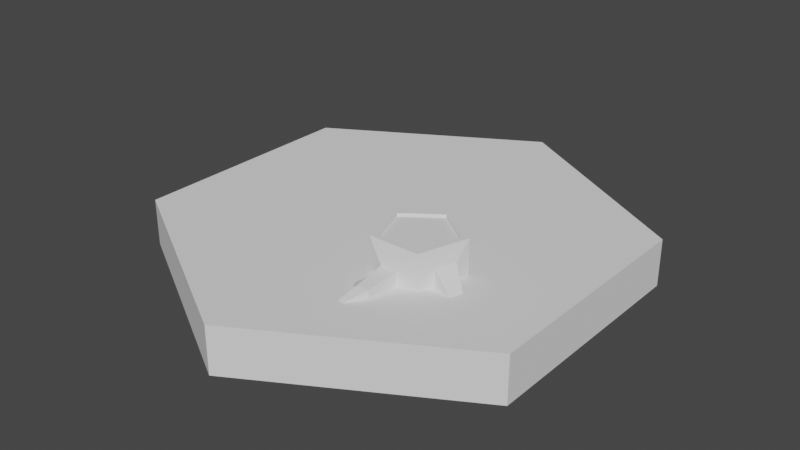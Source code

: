 # Source: emptyHexagon.blend  (saved by Blender 2.93.21; exported with 4.5.12 LTS)
import bpy
from mathutils import Matrix  # noqa: F401  (used for matrix-valued properties, if any)

bpy.ops.wm.read_factory_settings(use_empty=True)
scene = bpy.context.scene
scene.name = 'Scene'

# ---- world
world_world = bpy.data.worlds.new('World'); scene.world = world_world
world_world.use_nodes = True; world_world.node_tree.nodes.clear()
_N = world_world.node_tree.nodes; _L = world_world.node_tree.links
n0 = _N.new('ShaderNodeOutputWorld'); n0.name = 'World Output'; n0.location = (300, 300)
n1 = _N.new('ShaderNodeBackground'); n1.name = 'Background'; n1.location = (10, 300)
n1.inputs[0].default_value = (0.05088, 0.05088, 0.05088, 1.0)
_L.new(n1.outputs[0], n0.inputs[0])
n0.is_active_output = True
world_world.color = (0.05088, 0.05088, 0.05088)
world_world.use_sun_shadow = False
world_world.sun_shadow_jitter_overblur = 0.0

# ---- meshes
me_cylinder = bpy.data.meshes.new('Cylinder')
me_cylinder.from_pydata([(1.192e-08, 1.0, -1.0), (-1.192e-08, 1.0, 1.0), (0.866, 0.5, -1.0), (0.866, 0.5, 1.0), (0.866, -0.5, -1.0), (0.866, -0.5, 1.0), (-7.55e-08, -1.0, -1.0), (-9.934e-08, -1.0, 1.0), (-0.866, -0.5, -1.0), (-0.866, -0.5, 1.0), (-0.866, 0.5, -1.0), (-0.866, 0.5, 1.0)], [], [(0, 1, 3, 2), (2, 3, 5, 4), (4, 5, 7, 6), (6, 7, 9, 8), (3, 1, 11, 9, 7, 5), (8, 9, 11, 10), (10, 11, 1, 0), (0, 2, 4, 6, 8, 10)])
_uv = me_cylinder.uv_layers.new(name='UVMap')
_uv.uv.foreach_set('vector', [1.0, 0.5, 1.0, 1.0, 0.8333, 1.0, 0.8333, 0.5, 0.8333, 0.5, 0.8333, 1.0, 0.6667, 1.0, 0.6667, 0.5, 0.6667, 0.5, 0.6667, 1.0, 0.5, 1.0, 0.5, 0.5, 0.5, 0.5, 0.5, 1.0, 0.3333, 1.0, 0.3333, 0.5, 0.4578, 0.37, 0.25, 0.49, 0.04215, 0.37, 0.04215, 0.13, 0.25, 0.01, 0.4578, 0.13, 0.3333, 0.5, 0.3333, 1.0, 0.1667, 1.0, 0.1667, 0.5, 0.1667, 0.5, 0.1667, 1.0, -8.941e-08, 1.0, -8.941e-08, 0.5, 0.75, 0.49, 0.9578, 0.37, 0.9578, 0.13, 0.75, 0.01, 0.5422, 0.13, 0.5422, 0.37])
me_cylinder.use_remesh_fix_poles = True
me_cylinder.use_remesh_preserve_attributes = False
me_cylinder.update()
me_cylinder_001 = bpy.data.meshes.new('Cylinder.001')
me_cylinder_001.from_pydata([(0.0, 1.0, -1.0), (0.0, 1.0, 1.0), (0.9511, 0.309, -1.0), (0.9511, 0.309, 1.0), (0.5878, -0.809, -1.0), (0.5878, -0.809, 1.0), (-0.5878, -0.809, -1.0), (-0.5878, -0.809, 1.0), (-0.9511, 0.309, -1.0), (-0.9511, 0.309, 1.0), (0.7831, 0.2545, 1.0), (0.0, 0.8234, 1.0), (0.484, -0.6662, 1.0), (-0.484, -0.6662, 1.0), (-0.7831, 0.2545, 1.0), (0.8126, 0.2105, 0.8835), (0.02949, 0.7795, 0.8835), (0.5135, -0.7101, 0.8835), (-0.4545, -0.7101, 0.8835), (-0.7536, 0.2105, 0.8835), (0.8953, -0.01414, 0.1582), (0.8953, -0.01414, -0.6814), (0.7428, -0.4835, -0.6814), (0.7428, -0.4835, 0.1582), (1.828, -0.7235, -1.81), (1.828, -0.7235, -1.868), (1.818, -0.7558, -1.868), (1.818, -0.7558, -1.81), (-0.3123, 0.9025, -0.7077), (-0.3123, 0.9025, 0.1627), (-0.7262, 0.6018, 0.1627), (-0.7262, 0.6018, -0.7077), (-0.7618, 1.307, -0.948), (-0.7618, 1.307, -0.8741), (-0.7969, 1.282, -0.8741), (-0.7969, 1.282, -0.948), (0.5878, -0.809, 1.0), (0.5878, -0.809, -1.0), (-0.5878, -0.809, -1.0), (-0.5878, -0.809, 1.0), (0.1652, -0.9006, -0.02035), (0.1652, -0.9006, -0.687), (-0.2266, -0.9006, -0.687), (-0.2266, -0.9006, -0.02035), (0.05966, -1.584, -0.2763), (0.05966, -1.584, -0.7541), (-0.2212, -1.584, -0.7541), (-0.2212, -1.584, -0.2763), (-0.2206, -2.034, -0.6942), (-0.2206, -2.034, -0.8837), (-0.332, -2.034, -0.8837), (-0.332, -2.034, -0.6942), (-0.2168, -1.21, -0.1924), (-0.2168, -1.21, -0.6273), (-0.2132, -1.488, -0.3593), (-0.2132, -1.488, -0.671), (-0.5944, -1.26, -0.7404), (-0.5944, -1.26, -1.032), (-0.592, -1.447, -0.8523), (-0.592, -1.447, -1.061)], [], [(0, 1, 3, 2), (3, 5, 23, 20), (7, 6, 38, 39), (5, 3, 10, 12), (6, 7, 9, 8), (9, 1, 29, 30), (0, 2, 4, 6, 8), (14, 13, 18, 19), (1, 9, 14, 11), (3, 1, 11, 10), (7, 5, 12, 13), (9, 7, 13, 14), (15, 16, 19, 18, 17), (12, 10, 15, 17), (11, 14, 19, 16), (13, 12, 17, 18), (10, 11, 16, 15), (23, 22, 26, 27), (2, 3, 20, 21), (5, 4, 22, 23), (4, 2, 21, 22), (25, 24, 27, 26), (22, 21, 25, 26), (20, 23, 27, 24), (21, 20, 24, 25), (28, 31, 35, 32), (8, 9, 30, 31), (1, 0, 28, 29), (0, 8, 31, 28), (35, 34, 33, 32), (29, 28, 32, 33), (30, 29, 33, 34), (31, 30, 34, 35), (36, 39, 43, 40), (6, 4, 37, 38), (5, 7, 39, 36), (4, 5, 36, 37), (41, 40, 44, 45), (37, 36, 40, 41), (39, 38, 42, 43), (38, 37, 41, 42), (47, 46, 50, 51), (46, 47, 54, 55), (42, 41, 45, 46), (40, 43, 47, 44), (49, 48, 51, 50), (46, 45, 49, 50), (44, 47, 51, 48), (45, 44, 48, 49), (54, 52, 56, 58), (43, 42, 53, 52), (42, 46, 55, 53), (47, 43, 52, 54), (56, 57, 59, 58), (55, 54, 58, 59), (53, 55, 59, 57), (52, 53, 57, 56)])
_uv = me_cylinder_001.uv_layers.new(name='UVMap')
_uv.uv.foreach_set('vector', [1.0, 0.5, 1.0, 1.0, 0.8, 1.0, 0.8, 0.5, 0.8, 1.0, 0.6, 1.0, 0.6, 1.0, 0.8, 1.0, 0.4, 1.0, 0.4, 0.5, 0.4, 0.5, 0.4, 1.0, 0.6, 1.0, 0.8, 1.0, 0.8, 1.0, 0.6, 1.0, 0.4, 0.5, 0.4, 1.0, 0.2, 1.0, 0.2, 0.5, 0.2, 1.0, 2.98e-08, 1.0, 2.98e-08, 1.0, 0.2, 1.0, 0.75, 0.49, 0.9783, 0.3242, 0.8911, 0.05584, 0.6089, 0.05584, 0.5217, 0.3242, 0.2, 1.0, 0.4, 1.0, 0.4, 1.0, 0.2, 1.0, 2.98e-08, 1.0, 0.2, 1.0, 0.2, 1.0, 2.98e-08, 1.0, 0.8, 1.0, 1.0, 1.0, 1.0, 1.0, 0.8, 1.0, 0.4, 1.0, 0.6, 1.0, 0.6, 1.0, 0.4, 1.0, 0.2, 1.0, 0.4, 1.0, 0.4, 1.0, 0.2, 1.0, 0.4783, 0.3242, 0.25, 0.49, 0.02175, 0.3242, 0.1089, 0.05584, 0.3911, 0.05584, 0.6, 1.0, 0.8, 1.0, 0.8, 1.0, 0.6, 1.0, 2.98e-08, 1.0, 0.2, 1.0, 0.2, 1.0, 2.98e-08, 1.0, 0.4, 1.0, 0.6, 1.0, 0.6, 1.0, 0.4, 1.0, 0.8, 1.0, 1.0, 1.0, 1.0, 1.0, 0.8, 1.0, 0.6, 1.0, 0.6, 0.5, 0.6, 0.5, 0.6, 1.0, 0.8, 0.5, 0.8, 1.0, 0.8, 1.0, 0.8, 0.5, 0.6, 1.0, 0.6, 0.5, 0.6, 0.5, 0.6, 1.0, 0.8911, 0.05584, 0.9783, 0.3242, 0.9783, 0.3242, 0.8911, 0.05584, 0.8, 0.5, 0.8, 1.0, 0.6, 1.0, 0.6, 0.5, 0.8911, 0.05584, 0.9783, 0.3242, 0.9783, 0.3242, 0.8911, 0.05584, 0.8, 1.0, 0.6, 1.0, 0.6, 1.0, 0.8, 1.0, 0.8, 0.5, 0.8, 1.0, 0.8, 1.0, 0.8, 0.5, 0.75, 0.49, 0.5217, 0.3242, 0.5217, 0.3242, 0.75, 0.49, 0.2, 0.5, 0.2, 1.0, 0.2, 1.0, 0.2, 0.5, 1.0, 1.0, 1.0, 0.5, 1.0, 0.5, 1.0, 1.0, 0.75, 0.49, 0.5217, 0.3242, 0.5217, 0.3242, 0.75, 0.49, 0.2, 0.5, 0.2, 1.0, 2.98e-08, 1.0, 2.98e-08, 0.5, 1.0, 1.0, 1.0, 0.5, 1.0, 0.5, 1.0, 1.0, 0.2, 1.0, 2.98e-08, 1.0, 2.98e-08, 1.0, 0.2, 1.0, 0.2, 0.5, 0.2, 1.0, 0.2, 1.0, 0.2, 0.5, 0.6, 1.0, 0.4, 1.0, 0.4, 1.0, 0.6, 1.0, 0.6089, 0.05584, 0.8911, 0.05584, 0.8911, 0.05584, 0.6089, 0.05584, 0.6, 1.0, 0.4, 1.0, 0.4, 1.0, 0.6, 1.0, 0.6, 0.5, 0.6, 1.0, 0.6, 1.0, 0.6, 0.5, 0.6, 0.5, 0.6, 1.0, 0.6, 1.0, 0.6, 0.5, 0.6, 0.5, 0.6, 1.0, 0.6, 1.0, 0.6, 0.5, 0.4, 1.0, 0.4, 0.5, 0.4, 0.5, 0.4, 1.0, 0.6089, 0.05584, 0.8911, 0.05584, 0.8911, 0.05584, 0.6089, 0.05584, 0.4, 1.0, 0.4, 0.5, 0.4, 0.5, 0.4, 1.0, 0.4, 0.5, 0.4, 1.0, 0.4, 1.0, 0.4, 0.5, 0.6089, 0.05584, 0.8911, 0.05584, 0.8911, 0.05584, 0.6089, 0.05584, 0.6, 1.0, 0.4, 1.0, 0.4, 1.0, 0.6, 1.0, 0.6, 0.5, 0.6, 1.0, 0.4, 1.0, 0.4, 0.5, 0.6089, 0.05584, 0.8911, 0.05584, 0.8911, 0.05584, 0.6089, 0.05584, 0.6, 1.0, 0.4, 1.0, 0.4, 1.0, 0.6, 1.0, 0.6, 0.5, 0.6, 1.0, 0.6, 1.0, 0.6, 0.5, 0.4, 1.0, 0.4, 1.0, 0.4, 1.0, 0.4, 1.0, 0.4, 1.0, 0.4, 0.5, 0.4, 0.5, 0.4, 1.0, 0.6089, 0.05584, 0.6089, 0.05584, 0.6089, 0.05584, 0.6089, 0.05584, 0.4, 1.0, 0.4, 1.0, 0.4, 1.0, 0.4, 1.0, 0.4, 1.0, 0.4, 0.5, 0.4, 0.5, 0.4, 1.0, 0.4, 0.5, 0.4, 1.0, 0.4, 1.0, 0.4, 0.5, 0.6089, 0.05584, 0.6089, 0.05584, 0.6089, 0.05584, 0.6089, 0.05584, 0.4, 1.0, 0.4, 0.5, 0.4, 0.5, 0.4, 1.0])
me_cylinder_001.use_remesh_fix_poles = True
me_cylinder_001.use_remesh_preserve_attributes = False
me_cylinder_001.update()

# ---- objects
ob_cylinder = bpy.data.objects.new('Cylinder', me_cylinder)
ob_cylinder_001 = bpy.data.objects.new('Cylinder.001', me_cylinder_001)

# ---- transforms, parenting, visibility, modifiers, constraints
ob_cylinder.location = (0.0, 0.0, -0.1)
ob_cylinder.scale = (1.0, 1.0, 0.1)
ob_cylinder_001.location = (0.2931, -0.2404, 0.05963)
ob_cylinder_001.scale = (0.1838, 0.1838, 0.08814)

# ---- collection membership
scene.collection.objects.link(ob_cylinder)
scene.collection.objects.link(ob_cylinder_001)

# ---- scene / render settings (as saved in the file)
scene.frame_start = 1; scene.frame_end = 250; scene.frame_set(1)
scene.render.engine = 'BLENDER_EEVEE_NEXT'
scene.cycles.use_denoising = False
scene.cycles.samples = 128
scene.cycles.sampling_pattern = 'TABULATED_SOBOL'
scene.cycles.use_adaptive_sampling = False
scene.cycles.use_light_tree = False
scene.view_settings.view_transform = 'Filmic'
bpy.context.view_layer.update()

# ---- added for rendering (the .blend has no active camera and no usable light): camera, sun
cam_auto = bpy.data.cameras.new('AutoCamera')
cam_auto.lens = 50.0
cam_auto.sensor_width = 36.0
cam_auto.clip_end = 1000.0
ob_auto_camera = bpy.data.objects.new('AutoCamera', cam_auto)
scene.collection.objects.link(ob_auto_camera)
ob_auto_camera.location = (2.46897, -2.96276, 1.94906)
ob_auto_camera.rotation_euler = (1.09748, -7.21219e-08, 0.694738)
scene.camera = ob_auto_camera
light_auto_sun = bpy.data.lights.new('AutoSun', 'SUN')
light_auto_sun.energy = 3.0
light_auto_sun.angle = 0.0523599
ob_auto_sun = bpy.data.objects.new('AutoSun', light_auto_sun)
scene.collection.objects.link(ob_auto_sun)
ob_auto_sun.rotation_euler = (0.872665, 0.174533, 0.523599)
bpy.context.view_layer.update()
